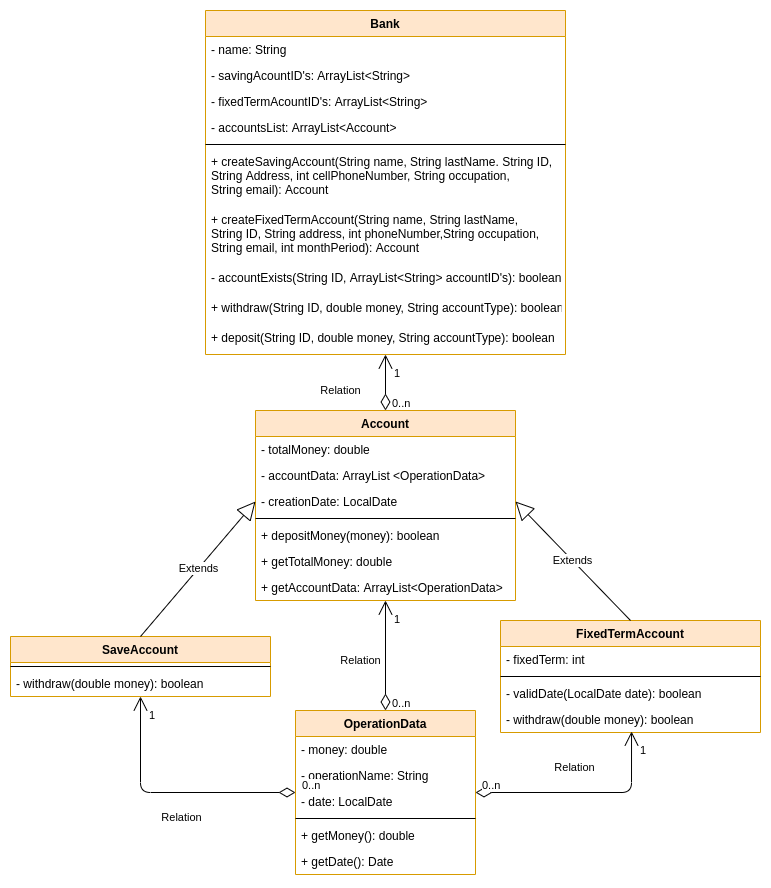

The diagram above was exported from draw.io. Its source (the exported page's mxGraphModel, read from the mxfile embedded in the PNG):
<mxGraphModel dx="846" dy="542" grid="1" gridSize="10" guides="1" tooltips="1" connect="1" arrows="1" fold="1" page="1" pageScale="1" pageWidth="850" pageHeight="1100" math="0" shadow="0">
  <root>
    <mxCell id="0" />
    <mxCell id="1" parent="0" />
    <mxCell id="pEY0tNGDKX-3o5yMU37n-1" value="Bank" style="swimlane;fontStyle=1;align=center;verticalAlign=top;childLayout=stackLayout;horizontal=1;startSize=26;horizontalStack=0;resizeParent=1;resizeParentMax=0;resizeLast=0;collapsible=1;marginBottom=0;fillColor=#ffe6cc;strokeColor=#d79b00;" parent="1" vertex="1">
      <mxGeometry x="245" y="330" width="360" height="344" as="geometry" />
    </mxCell>
    <mxCell id="pEY0tNGDKX-3o5yMU37n-2" value="- name: String" style="text;strokeColor=none;fillColor=none;align=left;verticalAlign=top;spacingLeft=4;spacingRight=4;overflow=hidden;rotatable=0;points=[[0,0.5],[1,0.5]];portConstraint=eastwest;" parent="pEY0tNGDKX-3o5yMU37n-1" vertex="1">
      <mxGeometry y="26" width="360" height="26" as="geometry" />
    </mxCell>
    <mxCell id="pEY0tNGDKX-3o5yMU37n-6" value="- savingAcountID's: ArrayList&lt;String&gt;" style="text;strokeColor=none;fillColor=none;align=left;verticalAlign=top;spacingLeft=4;spacingRight=4;overflow=hidden;rotatable=0;points=[[0,0.5],[1,0.5]];portConstraint=eastwest;" parent="pEY0tNGDKX-3o5yMU37n-1" vertex="1">
      <mxGeometry y="52" width="360" height="26" as="geometry" />
    </mxCell>
    <mxCell id="pEY0tNGDKX-3o5yMU37n-7" value="- fixedTermAcountID's: ArrayList&lt;String&gt;" style="text;strokeColor=none;fillColor=none;align=left;verticalAlign=top;spacingLeft=4;spacingRight=4;overflow=hidden;rotatable=0;points=[[0,0.5],[1,0.5]];portConstraint=eastwest;" parent="pEY0tNGDKX-3o5yMU37n-1" vertex="1">
      <mxGeometry y="78" width="360" height="26" as="geometry" />
    </mxCell>
    <mxCell id="TOtfjX2KB6_RqlqTUAjr-33" value="- accountsList: ArrayList&lt;Account&gt;" style="text;strokeColor=none;fillColor=none;align=left;verticalAlign=top;spacingLeft=4;spacingRight=4;overflow=hidden;rotatable=0;points=[[0,0.5],[1,0.5]];portConstraint=eastwest;" vertex="1" parent="pEY0tNGDKX-3o5yMU37n-1">
      <mxGeometry y="104" width="360" height="26" as="geometry" />
    </mxCell>
    <mxCell id="pEY0tNGDKX-3o5yMU37n-3" value="" style="line;strokeWidth=1;fillColor=none;align=left;verticalAlign=middle;spacingTop=-1;spacingLeft=3;spacingRight=3;rotatable=0;labelPosition=right;points=[];portConstraint=eastwest;" parent="pEY0tNGDKX-3o5yMU37n-1" vertex="1">
      <mxGeometry y="130" width="360" height="8" as="geometry" />
    </mxCell>
    <mxCell id="pEY0tNGDKX-3o5yMU37n-4" value="+ createSavingAccount(String name, String lastName. String ID,&#10;String Address, int cellPhoneNumber, String occupation, &#10;String email): Account" style="text;strokeColor=none;fillColor=none;align=left;verticalAlign=top;spacingLeft=4;spacingRight=4;overflow=hidden;rotatable=0;points=[[0,0.5],[1,0.5]];portConstraint=eastwest;" parent="pEY0tNGDKX-3o5yMU37n-1" vertex="1">
      <mxGeometry y="138" width="360" height="58" as="geometry" />
    </mxCell>
    <mxCell id="pEY0tNGDKX-3o5yMU37n-10" value="+ createFixedTermAccount(String name, String lastName, &#10;String ID, String address, int phoneNumber,String occupation, &#10;String email, int monthPeriod): Account" style="text;strokeColor=none;fillColor=none;align=left;verticalAlign=top;spacingLeft=4;spacingRight=4;overflow=hidden;rotatable=0;points=[[0,0.5],[1,0.5]];portConstraint=eastwest;" parent="pEY0tNGDKX-3o5yMU37n-1" vertex="1">
      <mxGeometry y="196" width="360" height="58" as="geometry" />
    </mxCell>
    <mxCell id="pEY0tNGDKX-3o5yMU37n-9" value="- accountExists(String ID, ArrayList&lt;String&gt; accountID's): boolean" style="text;strokeColor=none;fillColor=none;align=left;verticalAlign=top;spacingLeft=4;spacingRight=4;overflow=hidden;rotatable=0;points=[[0,0.5],[1,0.5]];portConstraint=eastwest;" parent="pEY0tNGDKX-3o5yMU37n-1" vertex="1">
      <mxGeometry y="254" width="360" height="30" as="geometry" />
    </mxCell>
    <mxCell id="TOtfjX2KB6_RqlqTUAjr-36" value="+ withdraw(String ID, double money, String accountType): boolean" style="text;strokeColor=none;fillColor=none;align=left;verticalAlign=top;spacingLeft=4;spacingRight=4;overflow=hidden;rotatable=0;points=[[0,0.5],[1,0.5]];portConstraint=eastwest;" vertex="1" parent="pEY0tNGDKX-3o5yMU37n-1">
      <mxGeometry y="284" width="360" height="30" as="geometry" />
    </mxCell>
    <mxCell id="TOtfjX2KB6_RqlqTUAjr-37" value="+ deposit(String ID, double money, String accountType): boolean" style="text;strokeColor=none;fillColor=none;align=left;verticalAlign=top;spacingLeft=4;spacingRight=4;overflow=hidden;rotatable=0;points=[[0,0.5],[1,0.5]];portConstraint=eastwest;" vertex="1" parent="pEY0tNGDKX-3o5yMU37n-1">
      <mxGeometry y="314" width="360" height="30" as="geometry" />
    </mxCell>
    <mxCell id="pEY0tNGDKX-3o5yMU37n-11" value="Account" style="swimlane;fontStyle=1;align=center;verticalAlign=top;childLayout=stackLayout;horizontal=1;startSize=26;horizontalStack=0;resizeParent=1;resizeParentMax=0;resizeLast=0;collapsible=1;marginBottom=0;fillColor=#ffe6cc;strokeColor=#d79b00;" parent="1" vertex="1">
      <mxGeometry x="295" y="730" width="260" height="190" as="geometry" />
    </mxCell>
    <mxCell id="pEY0tNGDKX-3o5yMU37n-12" value="- totalMoney: double" style="text;strokeColor=none;fillColor=none;align=left;verticalAlign=top;spacingLeft=4;spacingRight=4;overflow=hidden;rotatable=0;points=[[0,0.5],[1,0.5]];portConstraint=eastwest;" parent="pEY0tNGDKX-3o5yMU37n-11" vertex="1">
      <mxGeometry y="26" width="260" height="26" as="geometry" />
    </mxCell>
    <mxCell id="pEY0tNGDKX-3o5yMU37n-16" value="- accountData: ArrayList &lt;OperationData&gt;" style="text;strokeColor=none;fillColor=none;align=left;verticalAlign=top;spacingLeft=4;spacingRight=4;overflow=hidden;rotatable=0;points=[[0,0.5],[1,0.5]];portConstraint=eastwest;" parent="pEY0tNGDKX-3o5yMU37n-11" vertex="1">
      <mxGeometry y="52" width="260" height="26" as="geometry" />
    </mxCell>
    <mxCell id="TOtfjX2KB6_RqlqTUAjr-26" value="- creationDate: LocalDate" style="text;strokeColor=none;fillColor=none;align=left;verticalAlign=top;spacingLeft=4;spacingRight=4;overflow=hidden;rotatable=0;points=[[0,0.5],[1,0.5]];portConstraint=eastwest;" vertex="1" parent="pEY0tNGDKX-3o5yMU37n-11">
      <mxGeometry y="78" width="260" height="26" as="geometry" />
    </mxCell>
    <mxCell id="pEY0tNGDKX-3o5yMU37n-13" value="" style="line;strokeWidth=1;fillColor=none;align=left;verticalAlign=middle;spacingTop=-1;spacingLeft=3;spacingRight=3;rotatable=0;labelPosition=right;points=[];portConstraint=eastwest;" parent="pEY0tNGDKX-3o5yMU37n-11" vertex="1">
      <mxGeometry y="104" width="260" height="8" as="geometry" />
    </mxCell>
    <mxCell id="pEY0tNGDKX-3o5yMU37n-14" value="+ depositMoney(money): boolean" style="text;strokeColor=none;fillColor=none;align=left;verticalAlign=top;spacingLeft=4;spacingRight=4;overflow=hidden;rotatable=0;points=[[0,0.5],[1,0.5]];portConstraint=eastwest;" parent="pEY0tNGDKX-3o5yMU37n-11" vertex="1">
      <mxGeometry y="112" width="260" height="26" as="geometry" />
    </mxCell>
    <mxCell id="TOtfjX2KB6_RqlqTUAjr-8" value="+ getTotalMoney: double" style="text;strokeColor=none;fillColor=none;align=left;verticalAlign=top;spacingLeft=4;spacingRight=4;overflow=hidden;rotatable=0;points=[[0,0.5],[1,0.5]];portConstraint=eastwest;" vertex="1" parent="pEY0tNGDKX-3o5yMU37n-11">
      <mxGeometry y="138" width="260" height="26" as="geometry" />
    </mxCell>
    <mxCell id="TOtfjX2KB6_RqlqTUAjr-9" value="+ getAccountData: ArrayList&lt;OperationData&gt;" style="text;strokeColor=none;fillColor=none;align=left;verticalAlign=top;spacingLeft=4;spacingRight=4;overflow=hidden;rotatable=0;points=[[0,0.5],[1,0.5]];portConstraint=eastwest;" vertex="1" parent="pEY0tNGDKX-3o5yMU37n-11">
      <mxGeometry y="164" width="260" height="26" as="geometry" />
    </mxCell>
    <mxCell id="pEY0tNGDKX-3o5yMU37n-17" value="OperationData" style="swimlane;fontStyle=1;align=center;verticalAlign=top;childLayout=stackLayout;horizontal=1;startSize=26;horizontalStack=0;resizeParent=1;resizeParentMax=0;resizeLast=0;collapsible=1;marginBottom=0;fillColor=#ffe6cc;strokeColor=#d79b00;" parent="1" vertex="1">
      <mxGeometry x="335" y="1030" width="180" height="164" as="geometry" />
    </mxCell>
    <mxCell id="pEY0tNGDKX-3o5yMU37n-18" value="- money: double" style="text;strokeColor=none;fillColor=none;align=left;verticalAlign=top;spacingLeft=4;spacingRight=4;overflow=hidden;rotatable=0;points=[[0,0.5],[1,0.5]];portConstraint=eastwest;" parent="pEY0tNGDKX-3o5yMU37n-17" vertex="1">
      <mxGeometry y="26" width="180" height="26" as="geometry" />
    </mxCell>
    <mxCell id="TOtfjX2KB6_RqlqTUAjr-7" value="- operationName: String" style="text;strokeColor=none;fillColor=none;align=left;verticalAlign=top;spacingLeft=4;spacingRight=4;overflow=hidden;rotatable=0;points=[[0,0.5],[1,0.5]];portConstraint=eastwest;" vertex="1" parent="pEY0tNGDKX-3o5yMU37n-17">
      <mxGeometry y="52" width="180" height="26" as="geometry" />
    </mxCell>
    <mxCell id="pEY0tNGDKX-3o5yMU37n-23" value="- date: LocalDate" style="text;strokeColor=none;fillColor=none;align=left;verticalAlign=top;spacingLeft=4;spacingRight=4;overflow=hidden;rotatable=0;points=[[0,0.5],[1,0.5]];portConstraint=eastwest;" parent="pEY0tNGDKX-3o5yMU37n-17" vertex="1">
      <mxGeometry y="78" width="180" height="26" as="geometry" />
    </mxCell>
    <mxCell id="pEY0tNGDKX-3o5yMU37n-20" value="" style="line;strokeWidth=1;fillColor=none;align=left;verticalAlign=middle;spacingTop=-1;spacingLeft=3;spacingRight=3;rotatable=0;labelPosition=right;points=[];portConstraint=eastwest;" parent="pEY0tNGDKX-3o5yMU37n-17" vertex="1">
      <mxGeometry y="104" width="180" height="8" as="geometry" />
    </mxCell>
    <mxCell id="pEY0tNGDKX-3o5yMU37n-22" value="+ getMoney(): double" style="text;strokeColor=none;fillColor=none;align=left;verticalAlign=top;spacingLeft=4;spacingRight=4;overflow=hidden;rotatable=0;points=[[0,0.5],[1,0.5]];portConstraint=eastwest;" parent="pEY0tNGDKX-3o5yMU37n-17" vertex="1">
      <mxGeometry y="112" width="180" height="26" as="geometry" />
    </mxCell>
    <mxCell id="pEY0tNGDKX-3o5yMU37n-24" value="+ getDate(): Date" style="text;strokeColor=none;fillColor=none;align=left;verticalAlign=top;spacingLeft=4;spacingRight=4;overflow=hidden;rotatable=0;points=[[0,0.5],[1,0.5]];portConstraint=eastwest;" parent="pEY0tNGDKX-3o5yMU37n-17" vertex="1">
      <mxGeometry y="138" width="180" height="26" as="geometry" />
    </mxCell>
    <mxCell id="TOtfjX2KB6_RqlqTUAjr-18" value="FixedTermAccount" style="swimlane;fontStyle=1;align=center;verticalAlign=top;childLayout=stackLayout;horizontal=1;startSize=26;horizontalStack=0;resizeParent=1;resizeParentMax=0;resizeLast=0;collapsible=1;marginBottom=0;fillColor=#ffe6cc;strokeColor=#d79b00;" vertex="1" parent="1">
      <mxGeometry x="540" y="940" width="260" height="112" as="geometry" />
    </mxCell>
    <mxCell id="TOtfjX2KB6_RqlqTUAjr-20" value="- fixedTerm: int" style="text;strokeColor=none;fillColor=none;align=left;verticalAlign=top;spacingLeft=4;spacingRight=4;overflow=hidden;rotatable=0;points=[[0,0.5],[1,0.5]];portConstraint=eastwest;" vertex="1" parent="TOtfjX2KB6_RqlqTUAjr-18">
      <mxGeometry y="26" width="260" height="26" as="geometry" />
    </mxCell>
    <mxCell id="TOtfjX2KB6_RqlqTUAjr-21" value="" style="line;strokeWidth=1;fillColor=none;align=left;verticalAlign=middle;spacingTop=-1;spacingLeft=3;spacingRight=3;rotatable=0;labelPosition=right;points=[];portConstraint=eastwest;" vertex="1" parent="TOtfjX2KB6_RqlqTUAjr-18">
      <mxGeometry y="52" width="260" height="8" as="geometry" />
    </mxCell>
    <mxCell id="TOtfjX2KB6_RqlqTUAjr-25" value="- validDate(LocalDate date): boolean" style="text;strokeColor=none;fillColor=none;align=left;verticalAlign=top;spacingLeft=4;spacingRight=4;overflow=hidden;rotatable=0;points=[[0,0.5],[1,0.5]];portConstraint=eastwest;" vertex="1" parent="TOtfjX2KB6_RqlqTUAjr-18">
      <mxGeometry y="60" width="260" height="26" as="geometry" />
    </mxCell>
    <mxCell id="TOtfjX2KB6_RqlqTUAjr-27" value="- withdraw(double money): boolean" style="text;strokeColor=none;fillColor=none;align=left;verticalAlign=top;spacingLeft=4;spacingRight=4;overflow=hidden;rotatable=0;points=[[0,0.5],[1,0.5]];portConstraint=eastwest;" vertex="1" parent="TOtfjX2KB6_RqlqTUAjr-18">
      <mxGeometry y="86" width="260" height="26" as="geometry" />
    </mxCell>
    <mxCell id="TOtfjX2KB6_RqlqTUAjr-28" value="SaveAccount" style="swimlane;fontStyle=1;align=center;verticalAlign=top;childLayout=stackLayout;horizontal=1;startSize=26;horizontalStack=0;resizeParent=1;resizeParentMax=0;resizeLast=0;collapsible=1;marginBottom=0;fillColor=#ffe6cc;strokeColor=#d79b00;" vertex="1" parent="1">
      <mxGeometry x="50" y="956" width="260" height="60" as="geometry" />
    </mxCell>
    <mxCell id="TOtfjX2KB6_RqlqTUAjr-30" value="" style="line;strokeWidth=1;fillColor=none;align=left;verticalAlign=middle;spacingTop=-1;spacingLeft=3;spacingRight=3;rotatable=0;labelPosition=right;points=[];portConstraint=eastwest;" vertex="1" parent="TOtfjX2KB6_RqlqTUAjr-28">
      <mxGeometry y="26" width="260" height="8" as="geometry" />
    </mxCell>
    <mxCell id="TOtfjX2KB6_RqlqTUAjr-32" value="- withdraw(double money): boolean" style="text;strokeColor=none;fillColor=none;align=left;verticalAlign=top;spacingLeft=4;spacingRight=4;overflow=hidden;rotatable=0;points=[[0,0.5],[1,0.5]];portConstraint=eastwest;" vertex="1" parent="TOtfjX2KB6_RqlqTUAjr-28">
      <mxGeometry y="34" width="260" height="26" as="geometry" />
    </mxCell>
    <mxCell id="TOtfjX2KB6_RqlqTUAjr-39" value="Relation" style="endArrow=open;html=1;endSize=12;startArrow=diamondThin;startSize=14;startFill=0;edgeStyle=orthogonalEdgeStyle;" edge="1" parent="1" source="pEY0tNGDKX-3o5yMU37n-11" target="pEY0tNGDKX-3o5yMU37n-1">
      <mxGeometry x="-0.2857" y="45" relative="1" as="geometry">
        <mxPoint x="320" y="880" as="sourcePoint" />
        <mxPoint x="480" y="880" as="targetPoint" />
        <mxPoint as="offset" />
      </mxGeometry>
    </mxCell>
    <mxCell id="TOtfjX2KB6_RqlqTUAjr-40" value="0..n" style="edgeLabel;resizable=0;html=1;align=left;verticalAlign=top;" connectable="0" vertex="1" parent="TOtfjX2KB6_RqlqTUAjr-39">
      <mxGeometry x="-1" relative="1" as="geometry">
        <mxPoint x="5" y="-20" as="offset" />
      </mxGeometry>
    </mxCell>
    <mxCell id="TOtfjX2KB6_RqlqTUAjr-41" value="1" style="edgeLabel;resizable=0;html=1;align=right;verticalAlign=top;" connectable="0" vertex="1" parent="TOtfjX2KB6_RqlqTUAjr-39">
      <mxGeometry x="1" relative="1" as="geometry">
        <mxPoint x="15" y="6" as="offset" />
      </mxGeometry>
    </mxCell>
    <mxCell id="TOtfjX2KB6_RqlqTUAjr-42" value="Extends" style="endArrow=block;endSize=16;endFill=0;html=1;exitX=0.5;exitY=0;exitDx=0;exitDy=0;entryX=0;entryY=0.5;entryDx=0;entryDy=0;" edge="1" parent="1" source="TOtfjX2KB6_RqlqTUAjr-28" target="TOtfjX2KB6_RqlqTUAjr-26">
      <mxGeometry width="160" relative="1" as="geometry">
        <mxPoint x="320" y="930" as="sourcePoint" />
        <mxPoint x="480" y="930" as="targetPoint" />
      </mxGeometry>
    </mxCell>
    <mxCell id="TOtfjX2KB6_RqlqTUAjr-43" value="Extends" style="endArrow=block;endSize=16;endFill=0;html=1;exitX=0.5;exitY=0;exitDx=0;exitDy=0;entryX=1;entryY=0.5;entryDx=0;entryDy=0;" edge="1" parent="1" source="TOtfjX2KB6_RqlqTUAjr-18" target="TOtfjX2KB6_RqlqTUAjr-26">
      <mxGeometry width="160" relative="1" as="geometry">
        <mxPoint x="460" y="880" as="sourcePoint" />
        <mxPoint x="620" y="880" as="targetPoint" />
      </mxGeometry>
    </mxCell>
    <mxCell id="TOtfjX2KB6_RqlqTUAjr-44" value="Relation" style="endArrow=open;html=1;endSize=12;startArrow=diamondThin;startSize=14;startFill=0;edgeStyle=orthogonalEdgeStyle;" edge="1" parent="1" source="pEY0tNGDKX-3o5yMU37n-17" target="pEY0tNGDKX-3o5yMU37n-11">
      <mxGeometry x="-0.0909" y="25" relative="1" as="geometry">
        <mxPoint x="435" y="740" as="sourcePoint" />
        <mxPoint x="435" y="684" as="targetPoint" />
        <mxPoint as="offset" />
      </mxGeometry>
    </mxCell>
    <mxCell id="TOtfjX2KB6_RqlqTUAjr-45" value="0..n" style="edgeLabel;resizable=0;html=1;align=left;verticalAlign=top;" connectable="0" vertex="1" parent="TOtfjX2KB6_RqlqTUAjr-44">
      <mxGeometry x="-1" relative="1" as="geometry">
        <mxPoint x="5" y="-20" as="offset" />
      </mxGeometry>
    </mxCell>
    <mxCell id="TOtfjX2KB6_RqlqTUAjr-46" value="1" style="edgeLabel;resizable=0;html=1;align=right;verticalAlign=top;" connectable="0" vertex="1" parent="TOtfjX2KB6_RqlqTUAjr-44">
      <mxGeometry x="1" relative="1" as="geometry">
        <mxPoint x="15" y="6" as="offset" />
      </mxGeometry>
    </mxCell>
    <mxCell id="TOtfjX2KB6_RqlqTUAjr-47" value="Relation" style="endArrow=open;html=1;endSize=12;startArrow=diamondThin;startSize=14;startFill=0;edgeStyle=orthogonalEdgeStyle;" edge="1" parent="1" source="pEY0tNGDKX-3o5yMU37n-17" target="TOtfjX2KB6_RqlqTUAjr-28">
      <mxGeometry x="-0.0909" y="25" relative="1" as="geometry">
        <mxPoint x="435" y="1040" as="sourcePoint" />
        <mxPoint x="435" y="930" as="targetPoint" />
        <mxPoint as="offset" />
      </mxGeometry>
    </mxCell>
    <mxCell id="TOtfjX2KB6_RqlqTUAjr-48" value="0..n" style="edgeLabel;resizable=0;html=1;align=left;verticalAlign=top;" connectable="0" vertex="1" parent="TOtfjX2KB6_RqlqTUAjr-47">
      <mxGeometry x="-1" relative="1" as="geometry">
        <mxPoint x="5" y="-20" as="offset" />
      </mxGeometry>
    </mxCell>
    <mxCell id="TOtfjX2KB6_RqlqTUAjr-49" value="1" style="edgeLabel;resizable=0;html=1;align=right;verticalAlign=top;" connectable="0" vertex="1" parent="TOtfjX2KB6_RqlqTUAjr-47">
      <mxGeometry x="1" relative="1" as="geometry">
        <mxPoint x="15" y="6" as="offset" />
      </mxGeometry>
    </mxCell>
    <mxCell id="TOtfjX2KB6_RqlqTUAjr-50" value="Relation" style="endArrow=open;html=1;endSize=12;startArrow=diamondThin;startSize=14;startFill=0;edgeStyle=orthogonalEdgeStyle;entryX=0.504;entryY=0.962;entryDx=0;entryDy=0;entryPerimeter=0;" edge="1" parent="1" source="pEY0tNGDKX-3o5yMU37n-17" target="TOtfjX2KB6_RqlqTUAjr-27">
      <mxGeometry x="-0.0909" y="25" relative="1" as="geometry">
        <mxPoint x="435" y="1040" as="sourcePoint" />
        <mxPoint x="435" y="930" as="targetPoint" />
        <mxPoint as="offset" />
      </mxGeometry>
    </mxCell>
    <mxCell id="TOtfjX2KB6_RqlqTUAjr-51" value="0..n" style="edgeLabel;resizable=0;html=1;align=left;verticalAlign=top;" connectable="0" vertex="1" parent="TOtfjX2KB6_RqlqTUAjr-50">
      <mxGeometry x="-1" relative="1" as="geometry">
        <mxPoint x="5" y="-20" as="offset" />
      </mxGeometry>
    </mxCell>
    <mxCell id="TOtfjX2KB6_RqlqTUAjr-52" value="1" style="edgeLabel;resizable=0;html=1;align=right;verticalAlign=top;" connectable="0" vertex="1" parent="TOtfjX2KB6_RqlqTUAjr-50">
      <mxGeometry x="1" relative="1" as="geometry">
        <mxPoint x="15" y="6" as="offset" />
      </mxGeometry>
    </mxCell>
  </root>
</mxGraphModel>